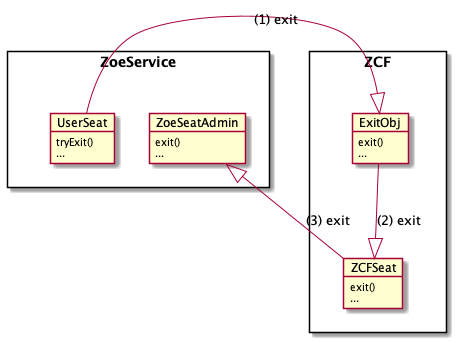

The diagram above was rendered by PlantUML. Its source (embedded in the PNG):
@startuml UserSeat.tryExit() flow

package ZoeService <<Rectangle>> {
  object UserSeat
  UserSeat : tryExit()
  UserSeat : ...

  object ZoeSeatAdmin
  ZoeSeatAdmin : exit()
  ZoeSeatAdmin : ...
}

package ZCF <<Rectangle>> {
  object ZCFSeat
  ZCFSeat : exit()
  ZCFSeat : ...

  object ExitObj
  ExitObj : exit()
  ExitObj : ...
}

ZoeService -[hidden]> ZCF
UserSeat -[hidden]> ZoeSeatAdmin
UserSeat --|> ExitObj : (1) exit
ExitObj --|> ZCFSeat: (2) exit
ZCFSeat --|> ZoeSeatAdmin: (3) exit
@enduml